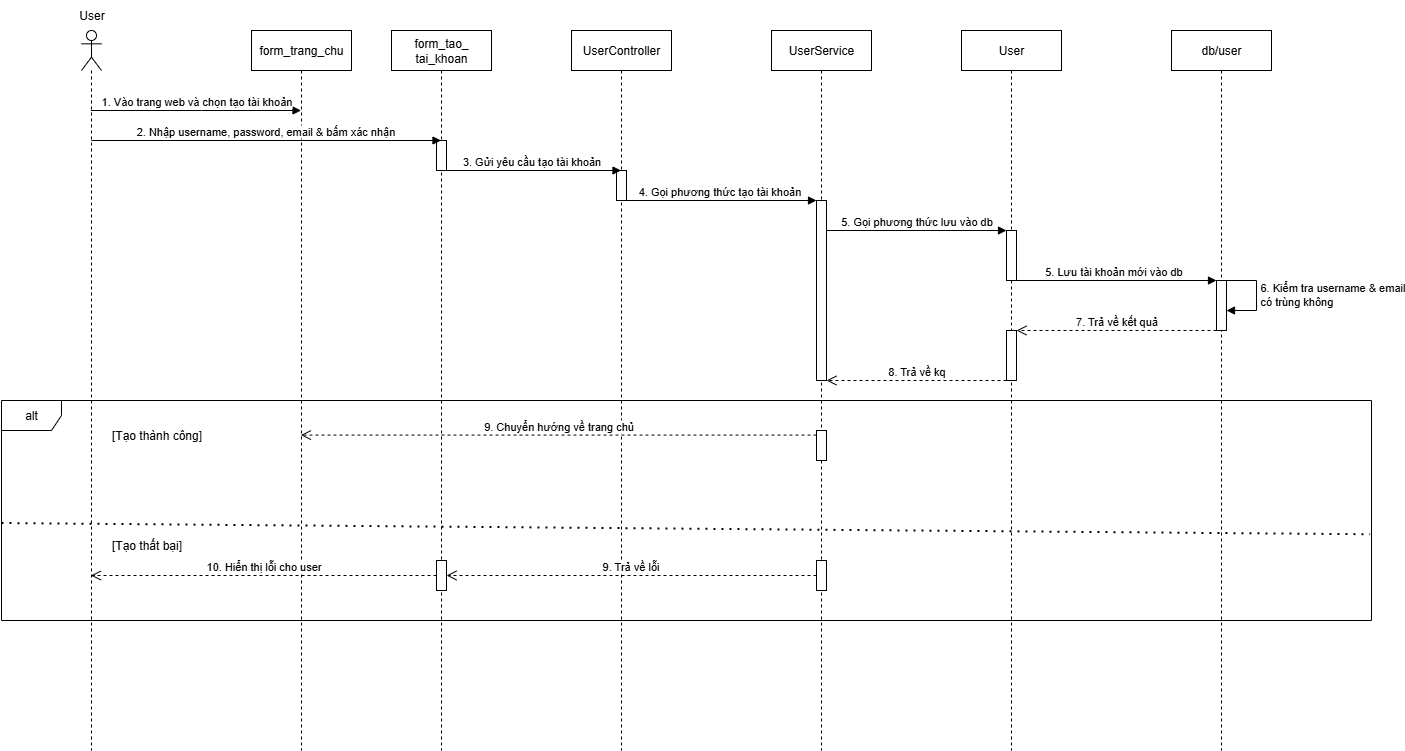

The diagram above was exported from draw.io. Its source (the exported page's mxGraphModel, read from the mxfile embedded in the PNG):
<mxGraphModel dx="2383" dy="1126" grid="1" gridSize="10" guides="1" tooltips="1" connect="1" arrows="1" fold="1" page="1" pageScale="1" pageWidth="1169" pageHeight="1654" math="0" shadow="0">
  <root>
    <mxCell id="0" />
    <mxCell id="1" parent="0" />
    <mxCell id="fbI5gBwqDM2wIJKi0omU-1" value="" style="shape=umlLifeline;perimeter=lifelinePerimeter;whiteSpace=wrap;html=1;container=1;dropTarget=0;collapsible=0;recursiveResize=0;outlineConnect=0;portConstraint=eastwest;newEdgeStyle={&quot;curved&quot;:0,&quot;rounded&quot;:0};participant=umlActor;" parent="1" vertex="1">
      <mxGeometry x="140" y="640" width="20" height="720" as="geometry" />
    </mxCell>
    <mxCell id="fbI5gBwqDM2wIJKi0omU-2" value="form_tao_&lt;br&gt;tai_khoan" style="shape=umlLifeline;perimeter=lifelinePerimeter;whiteSpace=wrap;html=1;container=1;dropTarget=0;collapsible=0;recursiveResize=0;outlineConnect=0;portConstraint=eastwest;newEdgeStyle={&quot;curved&quot;:0,&quot;rounded&quot;:0};" parent="1" vertex="1">
      <mxGeometry x="450" y="640" width="100" height="720" as="geometry" />
    </mxCell>
    <mxCell id="fbI5gBwqDM2wIJKi0omU-41" value="" style="html=1;points=[[0,0,0,0,5],[0,1,0,0,-5],[1,0,0,0,5],[1,1,0,0,-5]];perimeter=orthogonalPerimeter;outlineConnect=0;targetShapes=umlLifeline;portConstraint=eastwest;newEdgeStyle={&quot;curved&quot;:0,&quot;rounded&quot;:0};" parent="fbI5gBwqDM2wIJKi0omU-2" vertex="1">
      <mxGeometry x="45" y="110" width="10" height="30" as="geometry" />
    </mxCell>
    <mxCell id="fbI5gBwqDM2wIJKi0omU-3" value="UserController" style="shape=umlLifeline;perimeter=lifelinePerimeter;whiteSpace=wrap;html=1;container=1;dropTarget=0;collapsible=0;recursiveResize=0;outlineConnect=0;portConstraint=eastwest;newEdgeStyle={&quot;curved&quot;:0,&quot;rounded&quot;:0};" parent="1" vertex="1">
      <mxGeometry x="630" y="640" width="100" height="720" as="geometry" />
    </mxCell>
    <mxCell id="fbI5gBwqDM2wIJKi0omU-40" value="" style="html=1;points=[[0,0,0,0,5],[0,1,0,0,-5],[1,0,0,0,5],[1,1,0,0,-5]];perimeter=orthogonalPerimeter;outlineConnect=0;targetShapes=umlLifeline;portConstraint=eastwest;newEdgeStyle={&quot;curved&quot;:0,&quot;rounded&quot;:0};" parent="fbI5gBwqDM2wIJKi0omU-3" vertex="1">
      <mxGeometry x="45" y="140" width="10" height="30" as="geometry" />
    </mxCell>
    <mxCell id="fbI5gBwqDM2wIJKi0omU-4" value="User" style="shape=umlLifeline;perimeter=lifelinePerimeter;whiteSpace=wrap;html=1;container=1;dropTarget=0;collapsible=0;recursiveResize=0;outlineConnect=0;portConstraint=eastwest;newEdgeStyle={&quot;curved&quot;:0,&quot;rounded&quot;:0};" parent="1" vertex="1">
      <mxGeometry x="1020" y="640" width="100" height="720" as="geometry" />
    </mxCell>
    <mxCell id="fbI5gBwqDM2wIJKi0omU-22" value="" style="html=1;points=[[0,0,0,0,5],[0,1,0,0,-5],[1,0,0,0,5],[1,1,0,0,-5]];perimeter=orthogonalPerimeter;outlineConnect=0;targetShapes=umlLifeline;portConstraint=eastwest;newEdgeStyle={&quot;curved&quot;:0,&quot;rounded&quot;:0};" parent="fbI5gBwqDM2wIJKi0omU-4" vertex="1">
      <mxGeometry x="45" y="200" width="10" height="50" as="geometry" />
    </mxCell>
    <mxCell id="fbI5gBwqDM2wIJKi0omU-30" value="" style="html=1;points=[[0,0,0,0,5],[0,1,0,0,-5],[1,0,0,0,5],[1,1,0,0,-5]];perimeter=orthogonalPerimeter;outlineConnect=0;targetShapes=umlLifeline;portConstraint=eastwest;newEdgeStyle={&quot;curved&quot;:0,&quot;rounded&quot;:0};" parent="fbI5gBwqDM2wIJKi0omU-4" vertex="1">
      <mxGeometry x="45" y="300" width="10" height="50" as="geometry" />
    </mxCell>
    <mxCell id="fbI5gBwqDM2wIJKi0omU-5" value="db/user" style="shape=umlLifeline;perimeter=lifelinePerimeter;whiteSpace=wrap;html=1;container=1;dropTarget=0;collapsible=0;recursiveResize=0;outlineConnect=0;portConstraint=eastwest;newEdgeStyle={&quot;curved&quot;:0,&quot;rounded&quot;:0};" parent="1" vertex="1">
      <mxGeometry x="1230" y="640" width="100" height="720" as="geometry" />
    </mxCell>
    <mxCell id="fbI5gBwqDM2wIJKi0omU-16" value="6. Kiểm tra username &amp;amp; email&lt;br&gt;có trùng không" style="html=1;align=left;spacingLeft=2;endArrow=block;rounded=0;edgeStyle=orthogonalEdgeStyle;curved=0;rounded=0;" parent="fbI5gBwqDM2wIJKi0omU-5" edge="1">
      <mxGeometry relative="1" as="geometry">
        <mxPoint x="55" y="249.99999999999977" as="sourcePoint" />
        <Array as="points">
          <mxPoint x="85" y="250" />
          <mxPoint x="85" y="280" />
        </Array>
        <mxPoint x="55" y="279.9999999999998" as="targetPoint" />
      </mxGeometry>
    </mxCell>
    <mxCell id="fbI5gBwqDM2wIJKi0omU-29" value="" style="html=1;points=[[0,0,0,0,5],[0,1,0,0,-5],[1,0,0,0,5],[1,1,0,0,-5]];perimeter=orthogonalPerimeter;outlineConnect=0;targetShapes=umlLifeline;portConstraint=eastwest;newEdgeStyle={&quot;curved&quot;:0,&quot;rounded&quot;:0};" parent="fbI5gBwqDM2wIJKi0omU-5" vertex="1">
      <mxGeometry x="45" y="250" width="10" height="50" as="geometry" />
    </mxCell>
    <mxCell id="fbI5gBwqDM2wIJKi0omU-6" value="User" style="text;html=1;align=center;verticalAlign=middle;resizable=0;points=[];autosize=1;strokeColor=none;fillColor=none;" parent="1" vertex="1">
      <mxGeometry x="125" y="610" width="50" height="30" as="geometry" />
    </mxCell>
    <mxCell id="fbI5gBwqDM2wIJKi0omU-7" value="&lt;font face=&quot;Helvetica&quot;&gt;1. Vào trang web và chọn tạo tài khoản&lt;/font&gt;" style="html=1;verticalAlign=bottom;endArrow=block;curved=0;rounded=0;" parent="1" source="fbI5gBwqDM2wIJKi0omU-1" target="fbI5gBwqDM2wIJKi0omU-9" edge="1">
      <mxGeometry width="80" relative="1" as="geometry">
        <mxPoint x="480" y="830" as="sourcePoint" />
        <mxPoint x="310" y="720" as="targetPoint" />
        <Array as="points">
          <mxPoint x="260" y="720" />
        </Array>
      </mxGeometry>
    </mxCell>
    <mxCell id="fbI5gBwqDM2wIJKi0omU-8" value="3. Gửi yêu cầu tạo tài khoản" style="html=1;verticalAlign=bottom;endArrow=block;curved=0;rounded=0;" parent="1" edge="1">
      <mxGeometry x="0.0008" width="80" relative="1" as="geometry">
        <mxPoint x="499.92857142857133" y="780" as="sourcePoint" />
        <mxPoint x="679.5" y="780" as="targetPoint" />
        <mxPoint as="offset" />
      </mxGeometry>
    </mxCell>
    <mxCell id="fbI5gBwqDM2wIJKi0omU-9" value="form_trang_chu" style="shape=umlLifeline;perimeter=lifelinePerimeter;whiteSpace=wrap;html=1;container=1;dropTarget=0;collapsible=0;recursiveResize=0;outlineConnect=0;portConstraint=eastwest;newEdgeStyle={&quot;curved&quot;:0,&quot;rounded&quot;:0};" parent="1" vertex="1">
      <mxGeometry x="310" y="640" width="100" height="720" as="geometry" />
    </mxCell>
    <mxCell id="fbI5gBwqDM2wIJKi0omU-10" value="2. Nhập username, password, email &amp;amp; bấm xác nhận" style="html=1;verticalAlign=bottom;endArrow=block;curved=0;rounded=0;" parent="1" edge="1">
      <mxGeometry width="80" relative="1" as="geometry">
        <mxPoint x="149.92857142857133" y="750" as="sourcePoint" />
        <mxPoint x="499.5" y="750" as="targetPoint" />
      </mxGeometry>
    </mxCell>
    <mxCell id="fbI5gBwqDM2wIJKi0omU-11" value="4. Gọi phương thức tạo tài khoản" style="html=1;verticalAlign=bottom;endArrow=block;curved=0;rounded=0;" parent="1" target="fbI5gBwqDM2wIJKi0omU-24" edge="1">
      <mxGeometry width="80" relative="1" as="geometry">
        <mxPoint x="679.9285714285713" y="810" as="sourcePoint" />
        <mxPoint x="840" y="810" as="targetPoint" />
      </mxGeometry>
    </mxCell>
    <mxCell id="fbI5gBwqDM2wIJKi0omU-12" value="5. Lưu tài khoản mới vào db" style="html=1;verticalAlign=bottom;endArrow=block;curved=0;rounded=0;" parent="1" target="fbI5gBwqDM2wIJKi0omU-29" edge="1">
      <mxGeometry width="80" relative="1" as="geometry">
        <mxPoint x="1070" y="890" as="sourcePoint" />
        <mxPoint x="1240" y="890" as="targetPoint" />
      </mxGeometry>
    </mxCell>
    <mxCell id="fbI5gBwqDM2wIJKi0omU-21" value="7. Trả về kết quả" style="html=1;verticalAlign=bottom;endArrow=open;dashed=1;endSize=8;curved=0;rounded=0;" parent="1" source="fbI5gBwqDM2wIJKi0omU-29" target="fbI5gBwqDM2wIJKi0omU-30" edge="1">
      <mxGeometry relative="1" as="geometry">
        <mxPoint x="1130" y="940" as="targetPoint" />
        <mxPoint x="1270" y="939.52" as="sourcePoint" />
        <mxPoint as="offset" />
      </mxGeometry>
    </mxCell>
    <mxCell id="fbI5gBwqDM2wIJKi0omU-23" value="UserService" style="shape=umlLifeline;perimeter=lifelinePerimeter;whiteSpace=wrap;html=1;container=1;dropTarget=0;collapsible=0;recursiveResize=0;outlineConnect=0;portConstraint=eastwest;newEdgeStyle={&quot;curved&quot;:0,&quot;rounded&quot;:0};" parent="1" vertex="1">
      <mxGeometry x="830" y="640" width="100" height="720" as="geometry" />
    </mxCell>
    <mxCell id="fbI5gBwqDM2wIJKi0omU-24" value="" style="html=1;points=[[0,0,0,0,5],[0,1,0,0,-5],[1,0,0,0,5],[1,1,0,0,-5]];perimeter=orthogonalPerimeter;outlineConnect=0;targetShapes=umlLifeline;portConstraint=eastwest;newEdgeStyle={&quot;curved&quot;:0,&quot;rounded&quot;:0};" parent="fbI5gBwqDM2wIJKi0omU-23" vertex="1">
      <mxGeometry x="45" y="170" width="10" height="180" as="geometry" />
    </mxCell>
    <mxCell id="fbI5gBwqDM2wIJKi0omU-36" value="" style="html=1;points=[[0,0,0,0,5],[0,1,0,0,-5],[1,0,0,0,5],[1,1,0,0,-5]];perimeter=orthogonalPerimeter;outlineConnect=0;targetShapes=umlLifeline;portConstraint=eastwest;newEdgeStyle={&quot;curved&quot;:0,&quot;rounded&quot;:0};" parent="fbI5gBwqDM2wIJKi0omU-23" vertex="1">
      <mxGeometry x="45" y="530" width="10" height="30" as="geometry" />
    </mxCell>
    <mxCell id="fbI5gBwqDM2wIJKi0omU-27" value="5. Gọi phương thức lưu vào db" style="html=1;verticalAlign=bottom;endArrow=block;curved=0;rounded=0;" parent="1" edge="1">
      <mxGeometry width="80" relative="1" as="geometry">
        <mxPoint x="885" y="840" as="sourcePoint" />
        <mxPoint x="1065" y="840" as="targetPoint" />
      </mxGeometry>
    </mxCell>
    <mxCell id="fbI5gBwqDM2wIJKi0omU-31" value="8. Trả về kq" style="html=1;verticalAlign=bottom;endArrow=open;dashed=1;endSize=8;curved=0;rounded=0;" parent="1" source="fbI5gBwqDM2wIJKi0omU-30" edge="1">
      <mxGeometry relative="1" as="geometry">
        <mxPoint x="885" y="990" as="targetPoint" />
        <mxPoint x="1065" y="990" as="sourcePoint" />
        <mxPoint as="offset" />
      </mxGeometry>
    </mxCell>
    <mxCell id="fbI5gBwqDM2wIJKi0omU-32" value="alt" style="shape=umlFrame;whiteSpace=wrap;html=1;pointerEvents=0;" parent="1" vertex="1">
      <mxGeometry x="60" y="1010" width="1370" height="220" as="geometry" />
    </mxCell>
    <mxCell id="fbI5gBwqDM2wIJKi0omU-33" value="[Tạo thành công]" style="text;html=1;align=center;verticalAlign=middle;resizable=0;points=[];autosize=1;strokeColor=none;fillColor=none;" parent="1" vertex="1">
      <mxGeometry x="160" y="1030" width="110" height="30" as="geometry" />
    </mxCell>
    <mxCell id="fbI5gBwqDM2wIJKi0omU-34" value="" style="html=1;points=[[0,0,0,0,5],[0,1,0,0,-5],[1,0,0,0,5],[1,1,0,0,-5]];perimeter=orthogonalPerimeter;outlineConnect=0;targetShapes=umlLifeline;portConstraint=eastwest;newEdgeStyle={&quot;curved&quot;:0,&quot;rounded&quot;:0};" parent="1" vertex="1">
      <mxGeometry x="875" y="1040" width="10" height="30" as="geometry" />
    </mxCell>
    <mxCell id="fbI5gBwqDM2wIJKi0omU-35" value="9. Chuyển hướng về trang chủ" style="html=1;verticalAlign=bottom;endArrow=open;dashed=1;endSize=8;curved=0;rounded=0;" parent="1" target="fbI5gBwqDM2wIJKi0omU-9" edge="1">
      <mxGeometry relative="1" as="geometry">
        <mxPoint x="875" y="1044.58" as="sourcePoint" />
        <mxPoint x="795" y="1044.58" as="targetPoint" />
      </mxGeometry>
    </mxCell>
    <mxCell id="fbI5gBwqDM2wIJKi0omU-37" value="9. Trả về lỗi" style="html=1;verticalAlign=bottom;endArrow=open;dashed=1;endSize=8;curved=0;rounded=0;" parent="1" source="fbI5gBwqDM2wIJKi0omU-36" target="fbI5gBwqDM2wIJKi0omU-38" edge="1">
      <mxGeometry relative="1" as="geometry">
        <mxPoint x="710" y="1180" as="sourcePoint" />
        <mxPoint x="630" y="1180" as="targetPoint" />
      </mxGeometry>
    </mxCell>
    <mxCell id="fbI5gBwqDM2wIJKi0omU-38" value="" style="html=1;points=[[0,0,0,0,5],[0,1,0,0,-5],[1,0,0,0,5],[1,1,0,0,-5]];perimeter=orthogonalPerimeter;outlineConnect=0;targetShapes=umlLifeline;portConstraint=eastwest;newEdgeStyle={&quot;curved&quot;:0,&quot;rounded&quot;:0};" parent="1" vertex="1">
      <mxGeometry x="495" y="1170" width="10" height="30" as="geometry" />
    </mxCell>
    <mxCell id="fbI5gBwqDM2wIJKi0omU-39" value="10. Hiển thị lỗi cho user" style="html=1;verticalAlign=bottom;endArrow=open;dashed=1;endSize=8;curved=0;rounded=0;" parent="1" source="fbI5gBwqDM2wIJKi0omU-38" target="fbI5gBwqDM2wIJKi0omU-1" edge="1">
      <mxGeometry relative="1" as="geometry">
        <mxPoint x="340" y="1184.58" as="sourcePoint" />
        <mxPoint x="260" y="1184.58" as="targetPoint" />
      </mxGeometry>
    </mxCell>
    <mxCell id="0JtA1YsPRUloQXyhfcsI-1" value="" style="endArrow=none;dashed=1;html=1;dashPattern=1 3;strokeWidth=2;rounded=0;exitX=0;exitY=0.557;exitDx=0;exitDy=0;exitPerimeter=0;entryX=0.999;entryY=0.608;entryDx=0;entryDy=0;entryPerimeter=0;" edge="1" parent="1" source="fbI5gBwqDM2wIJKi0omU-32" target="fbI5gBwqDM2wIJKi0omU-32">
      <mxGeometry width="50" height="50" relative="1" as="geometry">
        <mxPoint x="1060" y="1040" as="sourcePoint" />
        <mxPoint x="1110" y="990" as="targetPoint" />
      </mxGeometry>
    </mxCell>
    <mxCell id="0JtA1YsPRUloQXyhfcsI-2" value="[Tạo thất bại]" style="text;html=1;align=center;verticalAlign=middle;resizable=0;points=[];autosize=1;strokeColor=none;fillColor=none;" vertex="1" parent="1">
      <mxGeometry x="160" y="1140" width="90" height="30" as="geometry" />
    </mxCell>
  </root>
</mxGraphModel>